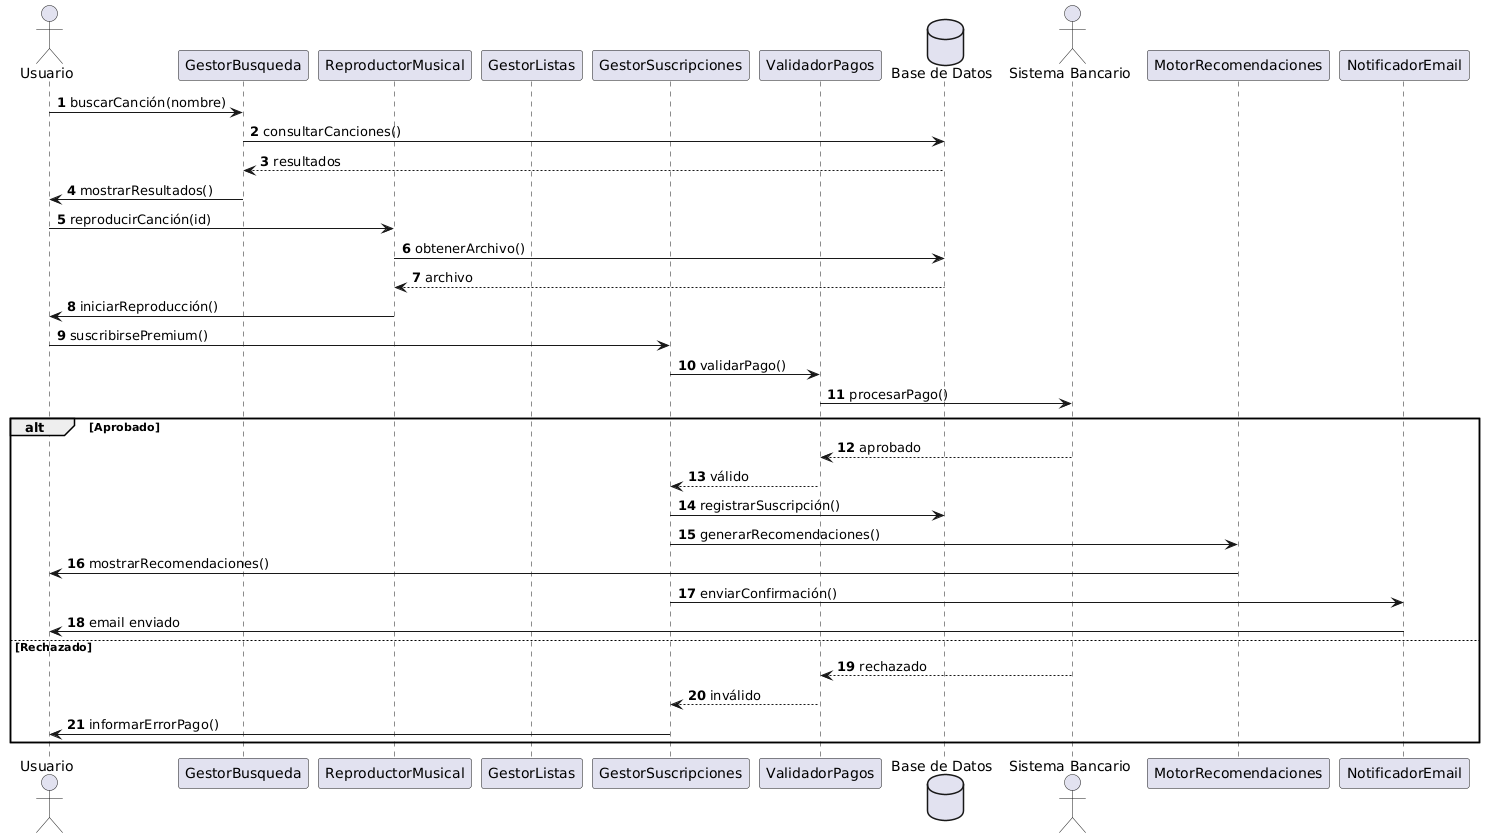

The diagram above was rendered by PlantUML. Its source (embedded in the PNG):
@startuml
autonumber

actor "Usuario" as U
participant "GestorBusqueda" as GB
participant "ReproductorMusical" as RM
participant "GestorListas" as GL
participant "GestorSuscripciones" as GS
participant "ValidadorPagos" as VP
database "Base de Datos" as DB
actor "Sistema Bancario" as SB
participant "MotorRecomendaciones" as MR
participant "NotificadorEmail" as NE

U -> GB : buscarCanción(nombre)
GB -> DB : consultarCanciones()
DB --> GB : resultados
GB -> U : mostrarResultados()

U -> RM : reproducirCanción(id)
RM -> DB : obtenerArchivo()
DB --> RM : archivo
RM -> U : iniciarReproducción()

U -> GS : suscribirsePremium()
GS -> VP : validarPago()
VP -> SB : procesarPago()

alt Aprobado
  SB --> VP : aprobado
  VP --> GS : válido
  GS -> DB : registrarSuscripción()
  GS -> MR : generarRecomendaciones()
  MR -> U : mostrarRecomendaciones()
  GS -> NE : enviarConfirmación()
  NE -> U : email enviado
else Rechazado
  SB --> VP : rechazado
  VP --> GS : inválido
  GS -> U : informarErrorPago()
end
@enduml